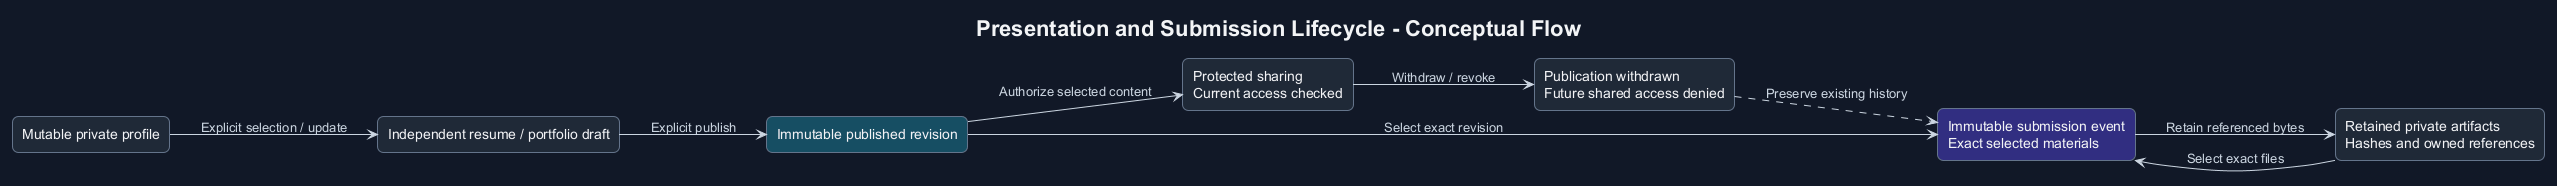

The diagram above was rendered by PlantUML. Its source (embedded in the PNG):
@startuml
!theme plain
skinparam backgroundColor #111827
skinparam defaultFontName Arial
skinparam defaultFontColor #F3F4F6
skinparam ArrowColor #CBD5E1
skinparam ArrowFontColor #CBD5E1
skinparam shadowing false
skinparam roundcorner 12
skinparam componentStyle rectangle
skinparam rectangle {
 BackgroundColor #1F2937
 BorderColor #64748B
 FontColor #F3F4F6
}
skinparam database {
 BackgroundColor #1F2937
 BorderColor #64748B
 FontColor #F3F4F6
}
skinparam actor {
 BackgroundColor #1F2937
 BorderColor #CBD5E1
 FontColor #F3F4F6
}
skinparam package {
 BackgroundColor #111827
 BorderColor #67E8F9
 FontColor #67E8F9
}
skinparam node {
 BackgroundColor #111827
 BorderColor #64748B
 FontColor #F3F4F6
}
left to right direction
title Presentation and Submission Lifecycle - Conceptual Flow
rectangle "Mutable private profile" as profile
rectangle "Independent resume / portfolio draft" as draft
rectangle "Immutable published revision" as revision #164E63
rectangle "Protected sharing\nCurrent access checked" as share
rectangle "Immutable submission event\nExact selected materials" as submission #312E81
rectangle "Retained private artifacts\nHashes and owned references" as artifacts
rectangle "Publication withdrawn\nFuture shared access denied" as withdrawn
profile --> draft : Explicit selection / update
draft --> revision : Explicit publish
revision --> share : Authorize selected content
revision --> submission : Select exact revision
artifacts --> submission : Select exact files
submission --> artifacts : Retain referenced bytes
share --> withdrawn : Withdraw / revoke
withdrawn ..> submission : Preserve existing history
@enduml